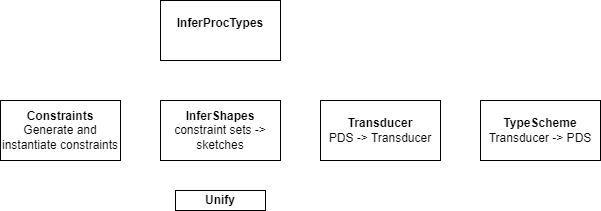

The diagram above was exported from draw.io. Its source (the exported page's mxGraphModel, read from the mxfile embedded in the PNG):
<mxGraphModel dx="1779" dy="614" grid="1" gridSize="10" guides="1" tooltips="1" connect="1" arrows="1" fold="1" page="1" pageScale="1" pageWidth="850" pageHeight="1100" math="0" shadow="0">
  <root>
    <mxCell id="0" />
    <mxCell id="1" parent="0" />
    <mxCell id="2" value="&lt;b&gt;InferShapes&lt;/b&gt;&lt;br&gt;constraint sets -&amp;gt; sketches" style="rounded=0;whiteSpace=wrap;html=1;" vertex="1" parent="1">
      <mxGeometry x="70" y="160" width="120" height="60" as="geometry" />
    </mxCell>
    <mxCell id="3" value="&lt;b&gt;Unify&lt;/b&gt;" style="rounded=0;whiteSpace=wrap;html=1;" vertex="1" parent="1">
      <mxGeometry x="85" y="250" width="90" height="20" as="geometry" />
    </mxCell>
    <mxCell id="4" value="&lt;b&gt;InferProcTypes&lt;br&gt;&lt;br&gt;&lt;/b&gt;" style="rounded=0;whiteSpace=wrap;html=1;" vertex="1" parent="1">
      <mxGeometry x="70" y="60" width="120" height="60" as="geometry" />
    </mxCell>
    <mxCell id="5" value="&lt;b&gt;Transducer&lt;/b&gt;&lt;br&gt;PDS -&amp;gt; Transducer" style="rounded=0;whiteSpace=wrap;html=1;" vertex="1" parent="1">
      <mxGeometry x="230" y="160" width="120" height="60" as="geometry" />
    </mxCell>
    <mxCell id="6" value="&lt;b&gt;TypeScheme&lt;/b&gt;&lt;br&gt;Transducer -&amp;gt; PDS" style="rounded=0;whiteSpace=wrap;html=1;" vertex="1" parent="1">
      <mxGeometry x="390" y="160" width="120" height="60" as="geometry" />
    </mxCell>
    <mxCell id="7" value="&lt;b&gt;Constraints&lt;/b&gt;&lt;br&gt;Generate and instantiate constraints" style="rounded=0;whiteSpace=wrap;html=1;" vertex="1" parent="1">
      <mxGeometry x="-90" y="160" width="120" height="60" as="geometry" />
    </mxCell>
  </root>
</mxGraphModel>